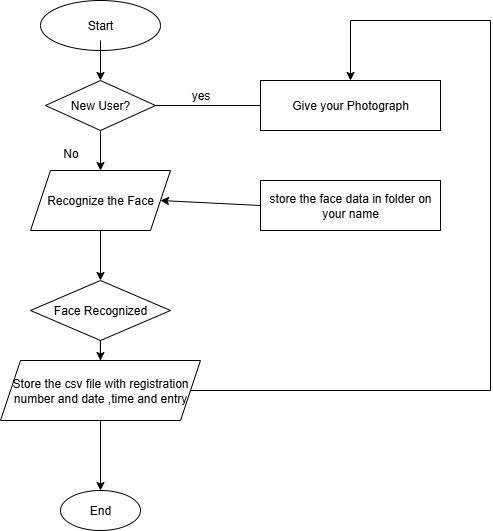

The diagram above was exported from draw.io. Its source (the exported page's mxGraphModel, read from the mxfile embedded in the PNG):
<mxGraphModel dx="1097" dy="592" grid="1" gridSize="10" guides="1" tooltips="1" connect="1" arrows="1" fold="1" page="1" pageScale="1" pageWidth="850" pageHeight="1100" math="0" shadow="0">
  <root>
    <mxCell id="0" />
    <mxCell id="1" parent="0" />
    <mxCell id="j024oHO3iMbZeXM95h1U-1" value="" style="ellipse;whiteSpace=wrap;html=1;" parent="1" vertex="1">
      <mxGeometry x="350" y="60" width="120" height="50" as="geometry" />
    </mxCell>
    <mxCell id="j024oHO3iMbZeXM95h1U-4" value="" style="edgeStyle=orthogonalEdgeStyle;rounded=0;orthogonalLoop=1;jettySize=auto;html=1;" parent="1" source="j024oHO3iMbZeXM95h1U-2" target="j024oHO3iMbZeXM95h1U-3" edge="1">
      <mxGeometry relative="1" as="geometry" />
    </mxCell>
    <mxCell id="j024oHO3iMbZeXM95h1U-2" value="Start" style="text;strokeColor=none;align=center;fillColor=none;html=1;verticalAlign=middle;whiteSpace=wrap;rounded=0;" parent="1" vertex="1">
      <mxGeometry x="350" y="70" width="120" height="30" as="geometry" />
    </mxCell>
    <mxCell id="j024oHO3iMbZeXM95h1U-6" value="" style="edgeStyle=orthogonalEdgeStyle;rounded=0;orthogonalLoop=1;jettySize=auto;html=1;" parent="1" source="j024oHO3iMbZeXM95h1U-3" target="j024oHO3iMbZeXM95h1U-5" edge="1">
      <mxGeometry relative="1" as="geometry" />
    </mxCell>
    <mxCell id="j024oHO3iMbZeXM95h1U-3" value="New User?" style="rhombus;whiteSpace=wrap;html=1;" parent="1" vertex="1">
      <mxGeometry x="355" y="140" width="110" height="50" as="geometry" />
    </mxCell>
    <mxCell id="j024oHO3iMbZeXM95h1U-8" value="" style="edgeStyle=orthogonalEdgeStyle;rounded=0;orthogonalLoop=1;jettySize=auto;html=1;" parent="1" source="j024oHO3iMbZeXM95h1U-5" target="j024oHO3iMbZeXM95h1U-7" edge="1">
      <mxGeometry relative="1" as="geometry" />
    </mxCell>
    <mxCell id="j024oHO3iMbZeXM95h1U-5" value="Recognize the Face" style="shape=parallelogram;perimeter=parallelogramPerimeter;whiteSpace=wrap;html=1;fixedSize=1;" parent="1" vertex="1">
      <mxGeometry x="340" y="230" width="140" height="60" as="geometry" />
    </mxCell>
    <mxCell id="a0VOFw9apJoZ7zt6MWHH-2" value="" style="edgeStyle=orthogonalEdgeStyle;rounded=0;orthogonalLoop=1;jettySize=auto;html=1;" edge="1" parent="1" source="j024oHO3iMbZeXM95h1U-7" target="a0VOFw9apJoZ7zt6MWHH-1">
      <mxGeometry relative="1" as="geometry" />
    </mxCell>
    <mxCell id="j024oHO3iMbZeXM95h1U-7" value="Face Recognized" style="rhombus;whiteSpace=wrap;html=1;" parent="1" vertex="1">
      <mxGeometry x="340" y="340" width="140" height="60" as="geometry" />
    </mxCell>
    <mxCell id="j024oHO3iMbZeXM95h1U-9" value="Give your Photograph" style="rounded=0;whiteSpace=wrap;html=1;" parent="1" vertex="1">
      <mxGeometry x="570" y="140" width="180" height="50" as="geometry" />
    </mxCell>
    <mxCell id="a0VOFw9apJoZ7zt6MWHH-5" value="" style="edgeStyle=orthogonalEdgeStyle;rounded=0;orthogonalLoop=1;jettySize=auto;html=1;" edge="1" parent="1" source="a0VOFw9apJoZ7zt6MWHH-1" target="a0VOFw9apJoZ7zt6MWHH-4">
      <mxGeometry relative="1" as="geometry" />
    </mxCell>
    <mxCell id="a0VOFw9apJoZ7zt6MWHH-1" value="Store the csv file with registration number and date ,time and entry" style="shape=parallelogram;perimeter=parallelogramPerimeter;whiteSpace=wrap;html=1;fixedSize=1;" vertex="1" parent="1">
      <mxGeometry x="310" y="420" width="200" height="60" as="geometry" />
    </mxCell>
    <mxCell id="a0VOFw9apJoZ7zt6MWHH-4" value="End" style="ellipse;whiteSpace=wrap;html=1;" vertex="1" parent="1">
      <mxGeometry x="370" y="550" width="80" height="40" as="geometry" />
    </mxCell>
    <mxCell id="a0VOFw9apJoZ7zt6MWHH-6" value="store the face data in folder on your name" style="rounded=0;whiteSpace=wrap;html=1;" vertex="1" parent="1">
      <mxGeometry x="570" y="240" width="180" height="50" as="geometry" />
    </mxCell>
    <mxCell id="a0VOFw9apJoZ7zt6MWHH-7" value="" style="endArrow=none;html=1;rounded=0;exitX=1;exitY=0.5;exitDx=0;exitDy=0;entryX=0;entryY=0.5;entryDx=0;entryDy=0;" edge="1" parent="1" source="j024oHO3iMbZeXM95h1U-3" target="j024oHO3iMbZeXM95h1U-9">
      <mxGeometry width="50" height="50" relative="1" as="geometry">
        <mxPoint x="480" y="180" as="sourcePoint" />
        <mxPoint x="530" y="130" as="targetPoint" />
        <Array as="points" />
      </mxGeometry>
    </mxCell>
    <mxCell id="a0VOFw9apJoZ7zt6MWHH-9" value="" style="endArrow=classic;html=1;rounded=0;entryX=1;entryY=0.5;entryDx=0;entryDy=0;exitX=0;exitY=0.5;exitDx=0;exitDy=0;" edge="1" parent="1" source="a0VOFw9apJoZ7zt6MWHH-6" target="j024oHO3iMbZeXM95h1U-5">
      <mxGeometry width="50" height="50" relative="1" as="geometry">
        <mxPoint x="490" y="300" as="sourcePoint" />
        <mxPoint x="540" y="250" as="targetPoint" />
      </mxGeometry>
    </mxCell>
    <mxCell id="a0VOFw9apJoZ7zt6MWHH-10" value="" style="endArrow=none;html=1;rounded=0;exitX=1;exitY=0.5;exitDx=0;exitDy=0;" edge="1" parent="1" source="a0VOFw9apJoZ7zt6MWHH-1">
      <mxGeometry width="50" height="50" relative="1" as="geometry">
        <mxPoint x="580" y="480" as="sourcePoint" />
        <mxPoint x="800" y="450" as="targetPoint" />
      </mxGeometry>
    </mxCell>
    <mxCell id="a0VOFw9apJoZ7zt6MWHH-11" value="" style="endArrow=none;html=1;rounded=0;" edge="1" parent="1">
      <mxGeometry width="50" height="50" relative="1" as="geometry">
        <mxPoint x="800" y="450" as="sourcePoint" />
        <mxPoint x="800" y="80" as="targetPoint" />
      </mxGeometry>
    </mxCell>
    <mxCell id="a0VOFw9apJoZ7zt6MWHH-12" value="" style="endArrow=none;html=1;rounded=0;" edge="1" parent="1">
      <mxGeometry width="50" height="50" relative="1" as="geometry">
        <mxPoint x="660" y="80" as="sourcePoint" />
        <mxPoint x="800" y="80" as="targetPoint" />
      </mxGeometry>
    </mxCell>
    <mxCell id="a0VOFw9apJoZ7zt6MWHH-13" value="" style="endArrow=classic;html=1;rounded=0;entryX=0.5;entryY=0;entryDx=0;entryDy=0;" edge="1" parent="1" target="j024oHO3iMbZeXM95h1U-9">
      <mxGeometry width="50" height="50" relative="1" as="geometry">
        <mxPoint x="660" y="80" as="sourcePoint" />
        <mxPoint x="600" y="50" as="targetPoint" />
      </mxGeometry>
    </mxCell>
    <mxCell id="a0VOFw9apJoZ7zt6MWHH-14" value="yes" style="text;html=1;align=center;verticalAlign=middle;resizable=0;points=[];autosize=1;strokeColor=none;fillColor=none;" vertex="1" parent="1">
      <mxGeometry x="490" y="140" width="40" height="30" as="geometry" />
    </mxCell>
    <mxCell id="a0VOFw9apJoZ7zt6MWHH-16" value="No" style="text;html=1;align=center;verticalAlign=middle;resizable=0;points=[];autosize=1;strokeColor=none;fillColor=none;" vertex="1" parent="1">
      <mxGeometry x="360" y="198" width="40" height="30" as="geometry" />
    </mxCell>
  </root>
</mxGraphModel>